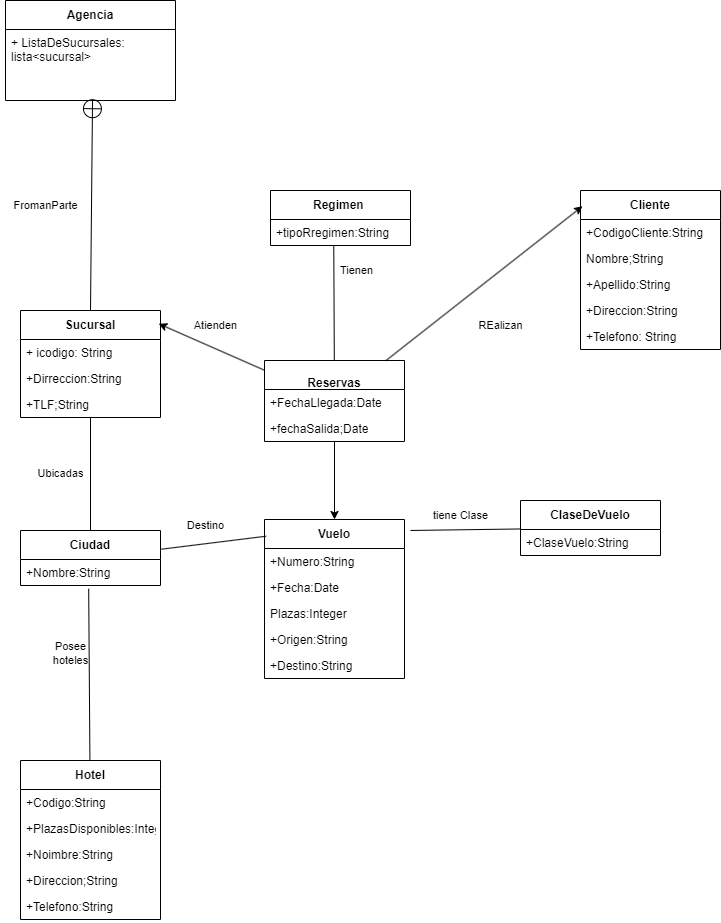

The diagram above was exported from draw.io. Its source (the exported page's mxGraphModel, read from the mxfile embedded in the PNG):
<mxGraphModel dx="1793" dy="988" grid="1" gridSize="10" guides="1" tooltips="1" connect="1" arrows="1" fold="1" page="1" pageScale="1" pageWidth="827" pageHeight="1169" background="#ffffff" math="0" shadow="0">
  <root>
    <mxCell id="0" />
    <mxCell id="1" parent="0" />
    <mxCell id="eUhqCRtuvPh1h7HK7C3D-2" value="Agencia" style="swimlane;fontStyle=1;align=center;verticalAlign=middle;childLayout=stackLayout;horizontal=1;startSize=29;horizontalStack=0;resizeParent=1;resizeParentMax=0;resizeLast=0;collapsible=0;marginBottom=0;html=1;whiteSpace=wrap;" vertex="1" parent="1">
      <mxGeometry x="85" y="160" width="170" height="100" as="geometry" />
    </mxCell>
    <mxCell id="eUhqCRtuvPh1h7HK7C3D-19" value="+ ListaDeSucursales:&lt;br&gt;lista&amp;lt;sucursal&amp;gt;" style="text;strokeColor=none;fillColor=none;align=left;verticalAlign=top;spacingLeft=4;spacingRight=4;overflow=hidden;rotatable=0;points=[[0,0.5],[1,0.5]];portConstraint=eastwest;whiteSpace=wrap;html=1;" vertex="1" parent="eUhqCRtuvPh1h7HK7C3D-2">
      <mxGeometry y="29" width="170" height="71" as="geometry" />
    </mxCell>
    <mxCell id="eUhqCRtuvPh1h7HK7C3D-11" value="Regimen&amp;nbsp;" style="swimlane;fontStyle=1;align=center;verticalAlign=middle;childLayout=stackLayout;horizontal=1;startSize=29;horizontalStack=0;resizeParent=1;resizeParentMax=0;resizeLast=0;collapsible=0;marginBottom=0;html=1;whiteSpace=wrap;" vertex="1" parent="1">
      <mxGeometry x="350" y="350" width="140" height="55" as="geometry" />
    </mxCell>
    <mxCell id="eUhqCRtuvPh1h7HK7C3D-24" value="+tipoRregimen:String" style="text;strokeColor=none;fillColor=none;align=left;verticalAlign=top;spacingLeft=4;spacingRight=4;overflow=hidden;rotatable=0;points=[[0,0.5],[1,0.5]];portConstraint=eastwest;whiteSpace=wrap;html=1;" vertex="1" parent="eUhqCRtuvPh1h7HK7C3D-11">
      <mxGeometry y="29" width="140" height="26" as="geometry" />
    </mxCell>
    <mxCell id="eUhqCRtuvPh1h7HK7C3D-54" style="edgeStyle=none;shape=connector;rounded=0;orthogonalLoop=1;jettySize=auto;html=1;entryX=0.5;entryY=0;entryDx=0;entryDy=0;labelBackgroundColor=default;strokeColor=default;align=center;verticalAlign=middle;fontFamily=Helvetica;fontSize=11;fontColor=default;endArrow=classic;endFill=1;" edge="1" parent="1" source="eUhqCRtuvPh1h7HK7C3D-12" target="eUhqCRtuvPh1h7HK7C3D-14">
      <mxGeometry relative="1" as="geometry" />
    </mxCell>
    <mxCell id="eUhqCRtuvPh1h7HK7C3D-12" value="&lt;br&gt;Reservas" style="swimlane;fontStyle=1;align=center;verticalAlign=middle;childLayout=stackLayout;horizontal=1;startSize=29;horizontalStack=0;resizeParent=1;resizeParentMax=0;resizeLast=0;collapsible=0;marginBottom=0;html=1;whiteSpace=wrap;" vertex="1" parent="1">
      <mxGeometry x="344" y="520" width="140" height="81" as="geometry" />
    </mxCell>
    <mxCell id="eUhqCRtuvPh1h7HK7C3D-26" value="+FechaLlegada:Date" style="text;strokeColor=none;fillColor=none;align=left;verticalAlign=top;spacingLeft=4;spacingRight=4;overflow=hidden;rotatable=0;points=[[0,0.5],[1,0.5]];portConstraint=eastwest;whiteSpace=wrap;html=1;" vertex="1" parent="eUhqCRtuvPh1h7HK7C3D-12">
      <mxGeometry y="29" width="140" height="26" as="geometry" />
    </mxCell>
    <mxCell id="eUhqCRtuvPh1h7HK7C3D-25" value="+fechaSalida;Date" style="text;strokeColor=none;fillColor=none;align=left;verticalAlign=top;spacingLeft=4;spacingRight=4;overflow=hidden;rotatable=0;points=[[0,0.5],[1,0.5]];portConstraint=eastwest;whiteSpace=wrap;html=1;" vertex="1" parent="eUhqCRtuvPh1h7HK7C3D-12">
      <mxGeometry y="55" width="140" height="26" as="geometry" />
    </mxCell>
    <mxCell id="eUhqCRtuvPh1h7HK7C3D-48" style="rounded=0;orthogonalLoop=1;jettySize=auto;html=1;entryX=0.5;entryY=0;entryDx=0;entryDy=0;endArrow=none;endFill=0;" edge="1" parent="1" source="eUhqCRtuvPh1h7HK7C3D-13" target="eUhqCRtuvPh1h7HK7C3D-15">
      <mxGeometry relative="1" as="geometry" />
    </mxCell>
    <mxCell id="eUhqCRtuvPh1h7HK7C3D-13" value="Sucursal" style="swimlane;fontStyle=1;align=center;verticalAlign=middle;childLayout=stackLayout;horizontal=1;startSize=29;horizontalStack=0;resizeParent=1;resizeParentMax=0;resizeLast=0;collapsible=0;marginBottom=0;html=1;whiteSpace=wrap;" vertex="1" parent="1">
      <mxGeometry x="100" y="470" width="140" height="107" as="geometry" />
    </mxCell>
    <mxCell id="eUhqCRtuvPh1h7HK7C3D-21" value="+ icodigo: String" style="text;strokeColor=none;fillColor=none;align=left;verticalAlign=top;spacingLeft=4;spacingRight=4;overflow=hidden;rotatable=0;points=[[0,0.5],[1,0.5]];portConstraint=eastwest;whiteSpace=wrap;html=1;" vertex="1" parent="eUhqCRtuvPh1h7HK7C3D-13">
      <mxGeometry y="29" width="140" height="26" as="geometry" />
    </mxCell>
    <mxCell id="eUhqCRtuvPh1h7HK7C3D-22" value="+Dirreccion:String" style="text;strokeColor=none;fillColor=none;align=left;verticalAlign=top;spacingLeft=4;spacingRight=4;overflow=hidden;rotatable=0;points=[[0,0.5],[1,0.5]];portConstraint=eastwest;whiteSpace=wrap;html=1;" vertex="1" parent="eUhqCRtuvPh1h7HK7C3D-13">
      <mxGeometry y="55" width="140" height="26" as="geometry" />
    </mxCell>
    <mxCell id="eUhqCRtuvPh1h7HK7C3D-23" value="+TLF;String" style="text;strokeColor=none;fillColor=none;align=left;verticalAlign=top;spacingLeft=4;spacingRight=4;overflow=hidden;rotatable=0;points=[[0,0.5],[1,0.5]];portConstraint=eastwest;whiteSpace=wrap;html=1;" vertex="1" parent="eUhqCRtuvPh1h7HK7C3D-13">
      <mxGeometry y="81" width="140" height="26" as="geometry" />
    </mxCell>
    <mxCell id="eUhqCRtuvPh1h7HK7C3D-14" value="Vuelo" style="swimlane;fontStyle=1;align=center;verticalAlign=middle;childLayout=stackLayout;horizontal=1;startSize=29;horizontalStack=0;resizeParent=1;resizeParentMax=0;resizeLast=0;collapsible=0;marginBottom=0;html=1;whiteSpace=wrap;" vertex="1" parent="1">
      <mxGeometry x="344" y="679" width="140" height="159" as="geometry" />
    </mxCell>
    <mxCell id="eUhqCRtuvPh1h7HK7C3D-30" value="+Numero:String" style="text;strokeColor=none;fillColor=none;align=left;verticalAlign=top;spacingLeft=4;spacingRight=4;overflow=hidden;rotatable=0;points=[[0,0.5],[1,0.5]];portConstraint=eastwest;whiteSpace=wrap;html=1;" vertex="1" parent="eUhqCRtuvPh1h7HK7C3D-14">
      <mxGeometry y="29" width="140" height="26" as="geometry" />
    </mxCell>
    <mxCell id="eUhqCRtuvPh1h7HK7C3D-29" value="+Fecha:Date" style="text;strokeColor=none;fillColor=none;align=left;verticalAlign=top;spacingLeft=4;spacingRight=4;overflow=hidden;rotatable=0;points=[[0,0.5],[1,0.5]];portConstraint=eastwest;whiteSpace=wrap;html=1;" vertex="1" parent="eUhqCRtuvPh1h7HK7C3D-14">
      <mxGeometry y="55" width="140" height="26" as="geometry" />
    </mxCell>
    <mxCell id="eUhqCRtuvPh1h7HK7C3D-28" value="Plazas:Integer" style="text;strokeColor=none;fillColor=none;align=left;verticalAlign=top;spacingLeft=4;spacingRight=4;overflow=hidden;rotatable=0;points=[[0,0.5],[1,0.5]];portConstraint=eastwest;whiteSpace=wrap;html=1;" vertex="1" parent="eUhqCRtuvPh1h7HK7C3D-14">
      <mxGeometry y="81" width="140" height="26" as="geometry" />
    </mxCell>
    <mxCell id="eUhqCRtuvPh1h7HK7C3D-32" value="+Origen:String" style="text;strokeColor=none;fillColor=none;align=left;verticalAlign=top;spacingLeft=4;spacingRight=4;overflow=hidden;rotatable=0;points=[[0,0.5],[1,0.5]];portConstraint=eastwest;whiteSpace=wrap;html=1;" vertex="1" parent="eUhqCRtuvPh1h7HK7C3D-14">
      <mxGeometry y="107" width="140" height="26" as="geometry" />
    </mxCell>
    <mxCell id="eUhqCRtuvPh1h7HK7C3D-33" value="+Destino:String" style="text;strokeColor=none;fillColor=none;align=left;verticalAlign=top;spacingLeft=4;spacingRight=4;overflow=hidden;rotatable=0;points=[[0,0.5],[1,0.5]];portConstraint=eastwest;whiteSpace=wrap;html=1;" vertex="1" parent="eUhqCRtuvPh1h7HK7C3D-14">
      <mxGeometry y="133" width="140" height="26" as="geometry" />
    </mxCell>
    <mxCell id="eUhqCRtuvPh1h7HK7C3D-15" value="Ciudad" style="swimlane;fontStyle=1;align=center;verticalAlign=middle;childLayout=stackLayout;horizontal=1;startSize=29;horizontalStack=0;resizeParent=1;resizeParentMax=0;resizeLast=0;collapsible=0;marginBottom=0;html=1;whiteSpace=wrap;" vertex="1" parent="1">
      <mxGeometry x="100" y="690" width="140" height="55" as="geometry" />
    </mxCell>
    <mxCell id="eUhqCRtuvPh1h7HK7C3D-34" value="+Nombre:String" style="text;strokeColor=none;fillColor=none;align=left;verticalAlign=top;spacingLeft=4;spacingRight=4;overflow=hidden;rotatable=0;points=[[0,0.5],[1,0.5]];portConstraint=eastwest;whiteSpace=wrap;html=1;" vertex="1" parent="eUhqCRtuvPh1h7HK7C3D-15">
      <mxGeometry y="29" width="140" height="26" as="geometry" />
    </mxCell>
    <mxCell id="eUhqCRtuvPh1h7HK7C3D-16" value="Hotel" style="swimlane;fontStyle=1;align=center;verticalAlign=middle;childLayout=stackLayout;horizontal=1;startSize=29;horizontalStack=0;resizeParent=1;resizeParentMax=0;resizeLast=0;collapsible=0;marginBottom=0;html=1;whiteSpace=wrap;" vertex="1" parent="1">
      <mxGeometry x="100" y="920" width="140" height="159" as="geometry" />
    </mxCell>
    <mxCell id="eUhqCRtuvPh1h7HK7C3D-38" value="+Codigo:String" style="text;strokeColor=none;fillColor=none;align=left;verticalAlign=top;spacingLeft=4;spacingRight=4;overflow=hidden;rotatable=0;points=[[0,0.5],[1,0.5]];portConstraint=eastwest;whiteSpace=wrap;html=1;" vertex="1" parent="eUhqCRtuvPh1h7HK7C3D-16">
      <mxGeometry y="29" width="140" height="26" as="geometry" />
    </mxCell>
    <mxCell id="eUhqCRtuvPh1h7HK7C3D-39" value="+PlazasDisponibles:Integer" style="text;strokeColor=none;fillColor=none;align=left;verticalAlign=top;spacingLeft=4;spacingRight=4;overflow=hidden;rotatable=0;points=[[0,0.5],[1,0.5]];portConstraint=eastwest;whiteSpace=wrap;html=1;" vertex="1" parent="eUhqCRtuvPh1h7HK7C3D-16">
      <mxGeometry y="55" width="140" height="26" as="geometry" />
    </mxCell>
    <mxCell id="eUhqCRtuvPh1h7HK7C3D-36" value="+Noimbre:String" style="text;strokeColor=none;fillColor=none;align=left;verticalAlign=top;spacingLeft=4;spacingRight=4;overflow=hidden;rotatable=0;points=[[0,0.5],[1,0.5]];portConstraint=eastwest;whiteSpace=wrap;html=1;" vertex="1" parent="eUhqCRtuvPh1h7HK7C3D-16">
      <mxGeometry y="81" width="140" height="26" as="geometry" />
    </mxCell>
    <mxCell id="eUhqCRtuvPh1h7HK7C3D-37" value="+Direccion;String" style="text;strokeColor=none;fillColor=none;align=left;verticalAlign=top;spacingLeft=4;spacingRight=4;overflow=hidden;rotatable=0;points=[[0,0.5],[1,0.5]];portConstraint=eastwest;whiteSpace=wrap;html=1;" vertex="1" parent="eUhqCRtuvPh1h7HK7C3D-16">
      <mxGeometry y="107" width="140" height="26" as="geometry" />
    </mxCell>
    <mxCell id="eUhqCRtuvPh1h7HK7C3D-35" value="+Telefono:String" style="text;strokeColor=none;fillColor=none;align=left;verticalAlign=top;spacingLeft=4;spacingRight=4;overflow=hidden;rotatable=0;points=[[0,0.5],[1,0.5]];portConstraint=eastwest;whiteSpace=wrap;html=1;" vertex="1" parent="eUhqCRtuvPh1h7HK7C3D-16">
      <mxGeometry y="133" width="140" height="26" as="geometry" />
    </mxCell>
    <mxCell id="eUhqCRtuvPh1h7HK7C3D-17" value="ClaseDeVuelo" style="swimlane;fontStyle=1;align=center;verticalAlign=middle;childLayout=stackLayout;horizontal=1;startSize=29;horizontalStack=0;resizeParent=1;resizeParentMax=0;resizeLast=0;collapsible=0;marginBottom=0;html=1;whiteSpace=wrap;" vertex="1" parent="1">
      <mxGeometry x="600" y="660" width="140" height="55" as="geometry" />
    </mxCell>
    <mxCell id="eUhqCRtuvPh1h7HK7C3D-45" value="+ClaseVuelo:String" style="text;strokeColor=none;fillColor=none;align=left;verticalAlign=top;spacingLeft=4;spacingRight=4;overflow=hidden;rotatable=0;points=[[0,0.5],[1,0.5]];portConstraint=eastwest;whiteSpace=wrap;html=1;" vertex="1" parent="eUhqCRtuvPh1h7HK7C3D-17">
      <mxGeometry y="29" width="140" height="26" as="geometry" />
    </mxCell>
    <mxCell id="eUhqCRtuvPh1h7HK7C3D-18" value="Cliente" style="swimlane;fontStyle=1;align=center;verticalAlign=middle;childLayout=stackLayout;horizontal=1;startSize=29;horizontalStack=0;resizeParent=1;resizeParentMax=0;resizeLast=0;collapsible=0;marginBottom=0;html=1;whiteSpace=wrap;" vertex="1" parent="1">
      <mxGeometry x="660" y="350" width="140" height="159" as="geometry" />
    </mxCell>
    <mxCell id="eUhqCRtuvPh1h7HK7C3D-41" value="+CodigoCliente:String" style="text;strokeColor=none;fillColor=none;align=left;verticalAlign=top;spacingLeft=4;spacingRight=4;overflow=hidden;rotatable=0;points=[[0,0.5],[1,0.5]];portConstraint=eastwest;whiteSpace=wrap;html=1;" vertex="1" parent="eUhqCRtuvPh1h7HK7C3D-18">
      <mxGeometry y="29" width="140" height="26" as="geometry" />
    </mxCell>
    <mxCell id="eUhqCRtuvPh1h7HK7C3D-42" value="Nombre;String" style="text;strokeColor=none;fillColor=none;align=left;verticalAlign=top;spacingLeft=4;spacingRight=4;overflow=hidden;rotatable=0;points=[[0,0.5],[1,0.5]];portConstraint=eastwest;whiteSpace=wrap;html=1;" vertex="1" parent="eUhqCRtuvPh1h7HK7C3D-18">
      <mxGeometry y="55" width="140" height="26" as="geometry" />
    </mxCell>
    <mxCell id="eUhqCRtuvPh1h7HK7C3D-44" value="+Apellido:String" style="text;strokeColor=none;fillColor=none;align=left;verticalAlign=top;spacingLeft=4;spacingRight=4;overflow=hidden;rotatable=0;points=[[0,0.5],[1,0.5]];portConstraint=eastwest;whiteSpace=wrap;html=1;" vertex="1" parent="eUhqCRtuvPh1h7HK7C3D-18">
      <mxGeometry y="81" width="140" height="26" as="geometry" />
    </mxCell>
    <mxCell id="eUhqCRtuvPh1h7HK7C3D-43" value="+Direccion:String" style="text;strokeColor=none;fillColor=none;align=left;verticalAlign=top;spacingLeft=4;spacingRight=4;overflow=hidden;rotatable=0;points=[[0,0.5],[1,0.5]];portConstraint=eastwest;whiteSpace=wrap;html=1;" vertex="1" parent="eUhqCRtuvPh1h7HK7C3D-18">
      <mxGeometry y="107" width="140" height="26" as="geometry" />
    </mxCell>
    <mxCell id="eUhqCRtuvPh1h7HK7C3D-40" value="+Telefono: String" style="text;strokeColor=none;fillColor=none;align=left;verticalAlign=top;spacingLeft=4;spacingRight=4;overflow=hidden;rotatable=0;points=[[0,0.5],[1,0.5]];portConstraint=eastwest;whiteSpace=wrap;html=1;" vertex="1" parent="eUhqCRtuvPh1h7HK7C3D-18">
      <mxGeometry y="133" width="140" height="26" as="geometry" />
    </mxCell>
    <mxCell id="eUhqCRtuvPh1h7HK7C3D-46" value="" style="endArrow=circlePlus;startArrow=none;endFill=0;startFill=0;endSize=8;html=1;labelBackgroundColor=none;rounded=0;entryX=0.512;entryY=0.975;entryDx=0;entryDy=0;entryPerimeter=0;exitX=0.5;exitY=0;exitDx=0;exitDy=0;" edge="1" parent="1" source="eUhqCRtuvPh1h7HK7C3D-13" target="eUhqCRtuvPh1h7HK7C3D-19">
      <mxGeometry width="160" relative="1" as="geometry">
        <mxPoint x="110" y="420" as="sourcePoint" />
        <mxPoint x="270" y="420" as="targetPoint" />
      </mxGeometry>
    </mxCell>
    <mxCell id="eUhqCRtuvPh1h7HK7C3D-50" style="edgeStyle=none;shape=connector;rounded=0;orthogonalLoop=1;jettySize=auto;html=1;entryX=1.043;entryY=0.069;entryDx=0;entryDy=0;entryPerimeter=0;labelBackgroundColor=default;strokeColor=default;align=center;verticalAlign=middle;fontFamily=Helvetica;fontSize=11;fontColor=default;endArrow=none;endFill=0;" edge="1" parent="1" source="eUhqCRtuvPh1h7HK7C3D-17" target="eUhqCRtuvPh1h7HK7C3D-14">
      <mxGeometry relative="1" as="geometry" />
    </mxCell>
    <mxCell id="eUhqCRtuvPh1h7HK7C3D-51" style="edgeStyle=none;shape=connector;rounded=0;orthogonalLoop=1;jettySize=auto;html=1;entryX=0.452;entryY=1.029;entryDx=0;entryDy=0;entryPerimeter=0;labelBackgroundColor=default;strokeColor=default;align=center;verticalAlign=middle;fontFamily=Helvetica;fontSize=11;fontColor=default;endArrow=none;endFill=0;" edge="1" parent="1" source="eUhqCRtuvPh1h7HK7C3D-12" target="eUhqCRtuvPh1h7HK7C3D-24">
      <mxGeometry relative="1" as="geometry" />
    </mxCell>
    <mxCell id="eUhqCRtuvPh1h7HK7C3D-52" style="edgeStyle=none;shape=connector;rounded=0;orthogonalLoop=1;jettySize=auto;html=1;entryX=0.014;entryY=0.099;entryDx=0;entryDy=0;entryPerimeter=0;labelBackgroundColor=default;strokeColor=default;align=center;verticalAlign=middle;fontFamily=Helvetica;fontSize=11;fontColor=default;endArrow=classic;endFill=1;" edge="1" parent="1" source="eUhqCRtuvPh1h7HK7C3D-12" target="eUhqCRtuvPh1h7HK7C3D-18">
      <mxGeometry relative="1" as="geometry" />
    </mxCell>
    <mxCell id="eUhqCRtuvPh1h7HK7C3D-53" style="edgeStyle=none;shape=connector;rounded=0;orthogonalLoop=1;jettySize=auto;html=1;entryX=0.987;entryY=0.124;entryDx=0;entryDy=0;entryPerimeter=0;labelBackgroundColor=default;strokeColor=default;align=center;verticalAlign=middle;fontFamily=Helvetica;fontSize=11;fontColor=default;endArrow=classic;endFill=1;" edge="1" parent="1" source="eUhqCRtuvPh1h7HK7C3D-12" target="eUhqCRtuvPh1h7HK7C3D-13">
      <mxGeometry relative="1" as="geometry" />
    </mxCell>
    <mxCell id="eUhqCRtuvPh1h7HK7C3D-55" style="edgeStyle=none;shape=connector;rounded=0;orthogonalLoop=1;jettySize=auto;html=1;entryX=0.487;entryY=1.125;entryDx=0;entryDy=0;entryPerimeter=0;labelBackgroundColor=default;strokeColor=default;align=center;verticalAlign=middle;fontFamily=Helvetica;fontSize=11;fontColor=default;endArrow=none;endFill=0;" edge="1" parent="1" source="eUhqCRtuvPh1h7HK7C3D-16" target="eUhqCRtuvPh1h7HK7C3D-34">
      <mxGeometry relative="1" as="geometry" />
    </mxCell>
    <mxCell id="eUhqCRtuvPh1h7HK7C3D-58" value="FromanParte" style="text;html=1;align=center;verticalAlign=middle;resizable=0;points=[];autosize=1;strokeColor=none;fillColor=none;fontSize=11;fontFamily=Helvetica;fontColor=default;" vertex="1" parent="1">
      <mxGeometry x="80" y="350" width="90" height="30" as="geometry" />
    </mxCell>
    <mxCell id="eUhqCRtuvPh1h7HK7C3D-59" value="Ubicadas" style="text;html=1;align=center;verticalAlign=middle;resizable=0;points=[];autosize=1;strokeColor=none;fillColor=none;fontSize=11;fontFamily=Helvetica;fontColor=default;" vertex="1" parent="1">
      <mxGeometry x="105" y="618" width="70" height="30" as="geometry" />
    </mxCell>
    <mxCell id="eUhqCRtuvPh1h7HK7C3D-60" value="Posee&lt;br&gt;hoteles" style="text;html=1;align=center;verticalAlign=middle;resizable=0;points=[];autosize=1;strokeColor=none;fillColor=none;fontSize=11;fontFamily=Helvetica;fontColor=default;" vertex="1" parent="1">
      <mxGeometry x="120" y="793" width="60" height="40" as="geometry" />
    </mxCell>
    <mxCell id="eUhqCRtuvPh1h7HK7C3D-61" style="edgeStyle=none;shape=connector;rounded=0;orthogonalLoop=1;jettySize=auto;html=1;entryX=0.012;entryY=0.105;entryDx=0;entryDy=0;entryPerimeter=0;labelBackgroundColor=default;strokeColor=default;align=center;verticalAlign=middle;fontFamily=Helvetica;fontSize=11;fontColor=default;endArrow=none;endFill=0;" edge="1" parent="1" source="eUhqCRtuvPh1h7HK7C3D-15" target="eUhqCRtuvPh1h7HK7C3D-14">
      <mxGeometry relative="1" as="geometry" />
    </mxCell>
    <mxCell id="eUhqCRtuvPh1h7HK7C3D-62" value="Destino" style="text;html=1;align=center;verticalAlign=middle;resizable=0;points=[];autosize=1;strokeColor=none;fillColor=none;fontSize=11;fontFamily=Helvetica;fontColor=default;" vertex="1" parent="1">
      <mxGeometry x="255" y="670" width="60" height="30" as="geometry" />
    </mxCell>
    <mxCell id="eUhqCRtuvPh1h7HK7C3D-63" value="tiene Clase" style="text;html=1;align=center;verticalAlign=middle;resizable=0;points=[];autosize=1;strokeColor=none;fillColor=none;fontSize=11;fontFamily=Helvetica;fontColor=default;" vertex="1" parent="1">
      <mxGeometry x="500" y="660" width="80" height="30" as="geometry" />
    </mxCell>
    <mxCell id="eUhqCRtuvPh1h7HK7C3D-64" value="REalizan" style="text;html=1;align=center;verticalAlign=middle;resizable=0;points=[];autosize=1;strokeColor=none;fillColor=none;fontSize=11;fontFamily=Helvetica;fontColor=default;" vertex="1" parent="1">
      <mxGeometry x="545" y="470" width="70" height="30" as="geometry" />
    </mxCell>
    <mxCell id="eUhqCRtuvPh1h7HK7C3D-65" value="Atienden" style="text;html=1;align=center;verticalAlign=middle;resizable=0;points=[];autosize=1;strokeColor=none;fillColor=none;fontSize=11;fontFamily=Helvetica;fontColor=default;" vertex="1" parent="1">
      <mxGeometry x="260" y="470" width="70" height="30" as="geometry" />
    </mxCell>
    <mxCell id="eUhqCRtuvPh1h7HK7C3D-66" value="Tienen" style="text;strokeColor=none;fillColor=none;align=left;verticalAlign=top;spacingLeft=4;spacingRight=4;overflow=hidden;rotatable=0;points=[[0,0.5],[1,0.5]];portConstraint=eastwest;whiteSpace=wrap;html=1;fontSize=11;fontFamily=Helvetica;fontColor=default;" vertex="1" parent="1">
      <mxGeometry x="414" y="416.5" width="45" height="26" as="geometry" />
    </mxCell>
  </root>
</mxGraphModel>